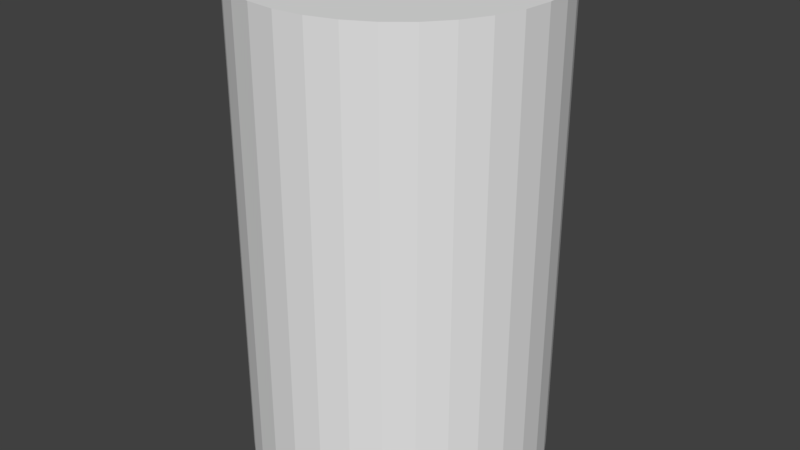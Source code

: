 # Source: PlayerOBJ.blend  (saved by Blender 2.79.0; exported with 4.5.12 LTS)
import bpy
from mathutils import Matrix  # noqa: F401  (used for matrix-valued properties, if any)

bpy.ops.wm.read_factory_settings(use_empty=True)
scene = bpy.context.scene
scene.name = 'Scene'

# ---- collections
col_collection_1 = bpy.data.collections.new('Collection 1'); scene.collection.children.link(col_collection_1)

# ---- world
world_world = bpy.data.worlds.new('World'); scene.world = world_world
world_world.color = (0.05088, 0.05088, 0.05088)
world_world.use_sun_shadow = False
world_world.sun_shadow_jitter_overblur = 0.0
world_world.cycles.sampling_method = 'MANUAL'

# ---- meshes
me_cylinder = bpy.data.meshes.new('Cylinder')
me_cylinder.from_pydata([(0.0, 1.0, -1.0), (0.0, 1.0, 1.0), (0.1951, 0.9808, -1.0), (0.1951, 0.9808, 1.0), (0.3827, 0.9239, -1.0), (0.3827, 0.9239, 1.0), (0.5556, 0.8315, -1.0), (0.5556, 0.8315, 1.0), (0.7071, 0.7071, -1.0), (0.7071, 0.7071, 1.0), (0.8315, 0.5556, -1.0), (0.8315, 0.5556, 1.0), (0.9239, 0.3827, -1.0), (0.9239, 0.3827, 1.0), (0.9808, 0.1951, -1.0), (0.9808, 0.1951, 1.0), (1.0, 7.55e-08, -1.0), (1.0, 7.55e-08, 1.0), (0.9808, -0.1951, -1.0), (0.9808, -0.1951, 1.0), (0.9239, -0.3827, -1.0), (0.9239, -0.3827, 1.0), (0.8315, -0.5556, -1.0), (0.8315, -0.5556, 1.0), (0.7071, -0.7071, -1.0), (0.7071, -0.7071, 1.0), (0.5556, -0.8315, -1.0), (0.5556, -0.8315, 1.0), (0.3827, -0.9239, -1.0), (0.3827, -0.9239, 1.0), (0.1951, -0.9808, -1.0), (0.1951, -0.9808, 1.0), (-3.258e-07, -1.0, -1.0), (-3.258e-07, -1.0, 1.0), (-0.1951, -0.9808, -1.0), (-0.1951, -0.9808, 1.0), (-0.3827, -0.9239, -1.0), (-0.3827, -0.9239, 1.0), (-0.5556, -0.8315, -1.0), (-0.5556, -0.8315, 1.0), (-0.7071, -0.7071, -1.0), (-0.7071, -0.7071, 1.0), (-0.8315, -0.5556, -1.0), (-0.8315, -0.5556, 1.0), (-0.9239, -0.3827, -1.0), (-0.9239, -0.3827, 1.0), (-0.9808, -0.1951, -1.0), (-0.9808, -0.1951, 1.0), (-1.0, 9.656e-07, -1.0), (-1.0, 9.656e-07, 1.0), (-0.9808, 0.1951, -1.0), (-0.9808, 0.1951, 1.0), (-0.9239, 0.3827, -1.0), (-0.9239, 0.3827, 1.0), (-0.8315, 0.5556, -1.0), (-0.8315, 0.5556, 1.0), (-0.7071, 0.7071, -1.0), (-0.7071, 0.7071, 1.0), (-0.5556, 0.8315, -1.0), (-0.5556, 0.8315, 1.0), (-0.3827, 0.9239, -1.0), (-0.3827, 0.9239, 1.0), (-0.1951, 0.9808, -1.0), (-0.1951, 0.9808, 1.0)], [], [(0, 1, 3, 2), (2, 3, 5, 4), (4, 5, 7, 6), (6, 7, 9, 8), (8, 9, 11, 10), (10, 11, 13, 12), (12, 13, 15, 14), (14, 15, 17, 16), (16, 17, 19, 18), (18, 19, 21, 20), (20, 21, 23, 22), (22, 23, 25, 24), (24, 25, 27, 26), (26, 27, 29, 28), (28, 29, 31, 30), (30, 31, 33, 32), (32, 33, 35, 34), (34, 35, 37, 36), (36, 37, 39, 38), (38, 39, 41, 40), (40, 41, 43, 42), (42, 43, 45, 44), (44, 45, 47, 46), (46, 47, 49, 48), (48, 49, 51, 50), (50, 51, 53, 52), (52, 53, 55, 54), (54, 55, 57, 56), (56, 57, 59, 58), (58, 59, 61, 60), (3, 1, 63, 61, 59, 57, 55, 53, 51, 49, 47, 45, 43, 41, 39, 37, 35, 33, 31, 29, 27, 25, 23, 21, 19, 17, 15, 13, 11, 9, 7, 5), (60, 61, 63, 62), (62, 63, 1, 0), (0, 2, 4, 6, 8, 10, 12, 14, 16, 18, 20, 22, 24, 26, 28, 30, 32, 34, 36, 38, 40, 42, 44, 46, 48, 50, 52, 54, 56, 58, 60, 62)])
_uv = me_cylinder.uv_layers.new(name='UVMap')
_uv.uv.foreach_set('vector', [0.5, 0.3189, 0.5, 0.000122, 0.5312, 0.0001219, 0.5312, 0.3189, 0.5312, 0.3189, 0.5312, 0.0001219, 0.5625, 0.0001219, 0.5625, 0.3189, 0.5625, 0.3189, 0.5625, 0.0001219, 0.5937, 0.0001218, 0.5937, 0.3189, 0.5937, 0.3189, 0.5937, 0.0001218, 0.625, 0.0001218, 0.625, 0.3189, 0.625, 0.3189, 0.625, 0.0001218, 0.6562, 0.0001217, 0.6562, 0.3189, 0.6562, 0.3189, 0.6562, 0.0001217, 0.6875, 0.0001216, 0.6875, 0.3189, 0.6875, 0.3189, 0.6875, 0.0001216, 0.7187, 0.0001215, 0.7187, 0.3189, 0.7187, 0.3189, 0.7187, 0.0001215, 0.7499, 0.0001213, 0.7499, 0.3189, 0.7499, 0.3189, 0.7499, 0.0001213, 0.7812, 0.0001212, 0.7812, 0.3189, 0.7812, 0.3189, 0.7812, 0.0001212, 0.8124, 0.0001211, 0.8124, 0.3189, 0.8124, 0.3189, 0.8124, 0.0001211, 0.8437, 0.0001209, 0.8437, 0.3189, 0.8437, 0.3189, 0.8437, 0.0001209, 0.8749, 0.0001207, 0.8749, 0.3189, 0.8749, 0.3189, 0.8749, 0.0001207, 0.9062, 0.0001205, 0.9062, 0.3189, 0.9062, 0.3189, 0.9062, 0.0001205, 0.9374, 0.0001203, 0.9374, 0.3189, 0.9374, 0.3189, 0.9374, 0.0001203, 0.9686, 0.0001201, 0.9686, 0.3189, 0.9686, 0.3189, 0.9686, 0.0001201, 0.9999, 0.0001199, 0.9999, 0.3189, 0.0001199, 0.3189, 0.0001216, 0.0001212, 0.03136, 0.0001214, 0.03136, 0.3189, 0.03136, 0.3189, 0.03136, 0.0001214, 0.06261, 0.0001215, 0.0626, 0.3189, 0.0626, 0.3189, 0.06261, 0.0001215, 0.09385, 0.0001216, 0.09385, 0.3189, 0.09385, 0.3189, 0.09385, 0.0001216, 0.1251, 0.0001217, 0.1251, 0.3189, 0.1251, 0.3189, 0.1251, 0.0001217, 0.1563, 0.0001218, 0.1563, 0.3189, 0.1563, 0.3189, 0.1563, 0.0001218, 0.1876, 0.0001218, 0.1876, 0.3189, 0.1876, 0.3189, 0.1876, 0.0001218, 0.2188, 0.0001219, 0.2188, 0.3189, 0.2188, 0.3189, 0.2188, 0.0001219, 0.2501, 0.0001219, 0.2501, 0.3189, 0.2501, 0.3189, 0.2501, 0.0001219, 0.2813, 0.000122, 0.2813, 0.3189, 0.2813, 0.3189, 0.2813, 0.000122, 0.3125, 0.000122, 0.3125, 0.3189, 0.3125, 0.3189, 0.3125, 0.000122, 0.3438, 0.000122, 0.3438, 0.3189, 0.3438, 0.3189, 0.3438, 0.000122, 0.375, 0.000122, 0.375, 0.3189, 0.375, 0.3189, 0.375, 0.000122, 0.4063, 0.000122, 0.4063, 0.3189, 0.4063, 0.3189, 0.4063, 0.000122, 0.4375, 0.000122, 0.4375, 0.3189, 0.857, 1.0, 0.8258, 1.0, 0.7951, 0.9939, 0.7663, 0.9819, 0.7403, 0.9646, 0.7182, 0.9425, 0.7008, 0.9165, 0.6889, 0.8877, 0.6828, 0.857, 0.6828, 0.8258, 0.6889, 0.7951, 0.7008, 0.7663, 0.7182, 0.7403, 0.7403, 0.7182, 0.7663, 0.7008, 0.7951, 0.6889, 0.8258, 0.6828, 0.857, 0.6828, 0.8877, 0.6889, 0.9165, 0.7008, 0.9425, 0.7182, 0.9646, 0.7403, 0.9819, 0.7663, 0.9939, 0.7951, 1.0, 0.8258, 1.0, 0.857, 0.9939, 0.8877, 0.9819, 0.9165, 0.9646, 0.9425, 0.9425, 0.9646, 0.9165, 0.9819, 0.8877, 0.9939, 0.4375, 0.3189, 0.4375, 0.000122, 0.4688, 0.000122, 0.4688, 0.3189, 0.4688, 0.3189, 0.4688, 0.000122, 0.5, 0.000122, 0.5, 0.3189, 0.8258, 0.6828, 0.857, 0.6828, 0.8877, 0.6889, 0.9165, 0.7008, 0.9425, 0.7182, 0.9646, 0.7403, 0.9819, 0.7663, 0.9939, 0.7951, 1.0, 0.8258, 1.0, 0.857, 0.9939, 0.8877, 0.9819, 0.9165, 0.9646, 0.9425, 0.9425, 0.9646, 0.9165, 0.9819, 0.8877, 0.9939, 0.857, 1.0, 0.8258, 1.0, 0.7951, 0.9939, 0.7663, 0.9819, 0.7403, 0.9646, 0.7182, 0.9425, 0.7008, 0.9165, 0.6889, 0.8877, 0.6828, 0.857, 0.6828, 0.8258, 0.6889, 0.7951, 0.7008, 0.7663, 0.7182, 0.7403, 0.7403, 0.7182, 0.7663, 0.7008, 0.7951, 0.6889])
me_cylinder.use_remesh_preserve_volume = False
me_cylinder.use_remesh_preserve_attributes = False
me_cylinder.use_mirror_vertex_groups = False
me_cylinder.update()

# ---- objects
ob_cylinder = bpy.data.objects.new('Cylinder', me_cylinder)

# ---- transforms, parenting, visibility, modifiers, constraints
ob_cylinder.location = (0.0, 0.0, 0.0)
ob_cylinder.scale = (1.0, 1.0, 1.604)
ob_cylinder.lineart.crease_threshold = 0.0

# ---- collection membership
col_collection_1.objects.link(ob_cylinder)

# ---- scene / render settings (as saved in the file)
scene.frame_start = 1; scene.frame_end = 250; scene.frame_set(1)
scene.render.engine = 'BLENDER_EEVEE_NEXT'
scene.render.resolution_percentage = 50
scene.render.dither_intensity = 0.0
scene.cycles.use_denoising = False
scene.cycles.samples = 128
scene.cycles.sampling_pattern = 'TABULATED_SOBOL'
scene.cycles.use_adaptive_sampling = False
scene.cycles.use_light_tree = False
scene.cycles.blur_glossy = 0.0
scene.cycles.sample_clamp_indirect = 0.0
scene.view_settings.view_transform = 'Standard'
bpy.context.view_layer.update()

# ---- added for rendering (the .blend has no active camera and no usable light): camera, sun
cam_auto = bpy.data.cameras.new('AutoCamera')
cam_auto.lens = 50.0
cam_auto.sensor_width = 36.0
cam_auto.clip_end = 1000.0
ob_auto_camera = bpy.data.objects.new('AutoCamera', cam_auto)
scene.collection.objects.link(ob_auto_camera)
ob_auto_camera.location = (3.95733, -4.7488, 3.16586)
ob_auto_camera.rotation_euler = (1.09748, -7.21219e-08, 0.694738)
scene.camera = ob_auto_camera
light_auto_sun = bpy.data.lights.new('AutoSun', 'SUN')
light_auto_sun.energy = 3.0
light_auto_sun.angle = 0.0523599
ob_auto_sun = bpy.data.objects.new('AutoSun', light_auto_sun)
scene.collection.objects.link(ob_auto_sun)
ob_auto_sun.rotation_euler = (0.872665, 0.174533, 0.523599)
bpy.context.view_layer.update()
